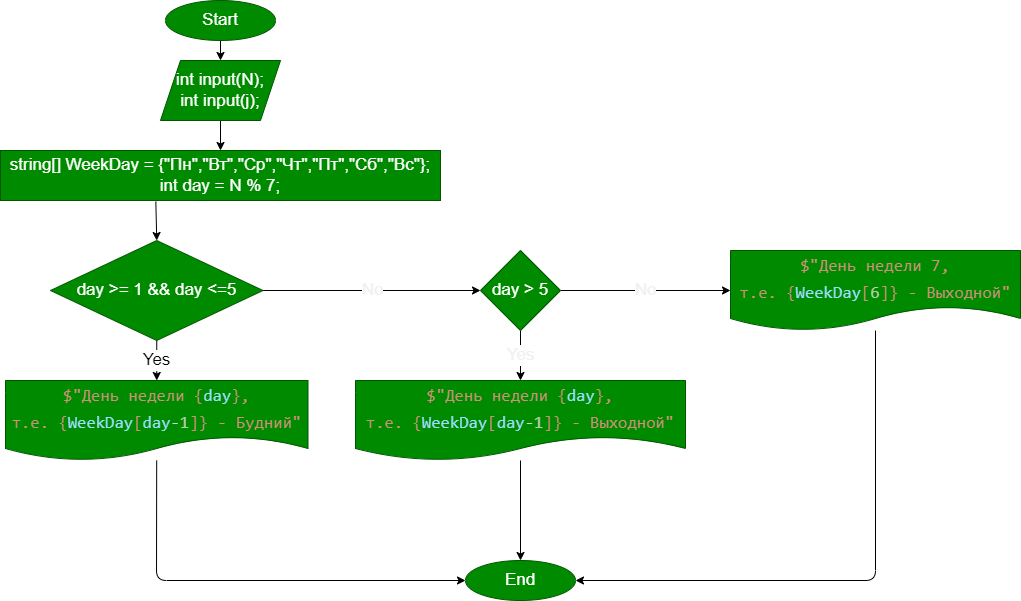

The diagram above was exported from draw.io. Its source (the exported page's mxGraphModel, read from the mxfile embedded in the PNG):
<mxGraphModel dx="1444" dy="747" grid="0" gridSize="10" guides="1" tooltips="1" connect="1" arrows="1" fold="1" page="1" pageScale="1" pageWidth="1100" pageHeight="850" math="0" shadow="0">
  <root>
    <mxCell id="0" />
    <mxCell id="1" parent="0" />
    <mxCell id="2" value="" style="edgeStyle=none;html=1;fontSize=17;" edge="1" parent="1" source="3" target="5">
      <mxGeometry relative="1" as="geometry" />
    </mxCell>
    <mxCell id="3" value="Start" style="ellipse;whiteSpace=wrap;html=1;fillColor=#008a00;fontColor=#ffffff;strokeColor=#005700;fontSize=17;" vertex="1" parent="1">
      <mxGeometry x="175" width="110" height="40" as="geometry" />
    </mxCell>
    <mxCell id="4" value="" style="edgeStyle=none;html=1;fontSize=17;exitX=0.5;exitY=1;exitDx=0;exitDy=0;" edge="1" parent="1" target="6" source="5">
      <mxGeometry relative="1" as="geometry">
        <mxPoint x="70" y="120" as="sourcePoint" />
      </mxGeometry>
    </mxCell>
    <mxCell id="5" value="int input(N);&lt;br&gt;int input(j);" style="shape=parallelogram;perimeter=parallelogramPerimeter;whiteSpace=wrap;html=1;fixedSize=1;fontSize=17;fillColor=#008a00;strokeColor=#005700;fontColor=#ffffff;" vertex="1" parent="1">
      <mxGeometry x="170" y="60" width="120" height="60" as="geometry" />
    </mxCell>
    <mxCell id="13" value="" style="edgeStyle=none;html=1;entryX=0.5;entryY=0;entryDx=0;entryDy=0;exitX=0.353;exitY=1.022;exitDx=0;exitDy=0;exitPerimeter=0;" edge="1" parent="1" source="6" target="12">
      <mxGeometry relative="1" as="geometry" />
    </mxCell>
    <mxCell id="6" value="string[] WeekDay = {&quot;Пн&quot;,&quot;Вт&quot;,&quot;Ср&quot;,&quot;Чт&quot;,&quot;Пт&quot;,&quot;Сб&quot;,&quot;Вс&quot;};&lt;br&gt;int day = N % 7;" style="whiteSpace=wrap;html=1;fontSize=17;fillColor=#008a00;strokeColor=#005700;fontColor=#ffffff;" vertex="1" parent="1">
      <mxGeometry x="10" y="150" width="440" height="50" as="geometry" />
    </mxCell>
    <mxCell id="15" value="Yes" style="edgeStyle=none;html=1;fontSize=17;" edge="1" parent="1" source="12" target="14">
      <mxGeometry relative="1" as="geometry" />
    </mxCell>
    <mxCell id="17" value="No" style="edgeStyle=none;html=1;fontSize=17;fontColor=#F0F0F0;" edge="1" parent="1" source="12" target="16">
      <mxGeometry relative="1" as="geometry" />
    </mxCell>
    <mxCell id="12" value="&lt;span&gt;day &amp;gt;= 1 &amp;amp;&amp;amp;&amp;nbsp;&lt;/span&gt;day&amp;nbsp;&amp;lt;=5" style="rhombus;whiteSpace=wrap;html=1;fontSize=17;fillColor=#008a00;strokeColor=#005700;fontColor=#ffffff;" vertex="1" parent="1">
      <mxGeometry x="60" y="240" width="212.5" height="100" as="geometry" />
    </mxCell>
    <mxCell id="28" style="edgeStyle=none;html=1;entryX=0;entryY=0.5;entryDx=0;entryDy=0;fontSize=17;fontColor=#F0F0F0;" edge="1" parent="1" source="14" target="26">
      <mxGeometry relative="1" as="geometry">
        <Array as="points">
          <mxPoint x="166" y="580" />
        </Array>
      </mxGeometry>
    </mxCell>
    <mxCell id="14" value="&lt;div style=&quot;color: rgb(212 , 212 , 212) ; font-family: &amp;#34;consolas&amp;#34; , &amp;#34;courier new&amp;#34; , monospace ; line-height: 27px&quot;&gt;&lt;span style=&quot;background-color: rgb(0 , 138 , 0)&quot;&gt;&lt;span style=&quot;font-family: &amp;#34;consolas&amp;#34; , &amp;#34;courier new&amp;#34; , monospace ; color: rgb(206 , 145 , 120)&quot;&gt;$&quot;&lt;/span&gt;&lt;span style=&quot;font-family: &amp;#34;consolas&amp;#34; , &amp;#34;courier new&amp;#34; , monospace ; color: rgb(206 , 145 , 120)&quot;&gt;День недели&amp;nbsp;&lt;/span&gt;&lt;span style=&quot;font-family: &amp;#34;consolas&amp;#34; , &amp;#34;courier new&amp;#34; , monospace ; color: rgb(206 , 145 , 120)&quot;&gt;{&lt;/span&gt;&lt;span style=&quot;font-family: &amp;#34;consolas&amp;#34; , &amp;#34;courier new&amp;#34; , monospace ; color: rgb(156 , 220 , 254)&quot;&gt;day&lt;/span&gt;&lt;span style=&quot;font-family: &amp;#34;consolas&amp;#34; , &amp;#34;courier new&amp;#34; , monospace ; color: rgb(206 , 145 , 120)&quot;&gt;}&lt;/span&gt;&lt;span style=&quot;font-family: &amp;#34;consolas&amp;#34; , &amp;#34;courier new&amp;#34; , monospace ; color: rgb(206 , 145 , 120)&quot;&gt;, т.е.&amp;nbsp;&lt;/span&gt;&lt;span style=&quot;font-family: &amp;#34;consolas&amp;#34; , &amp;#34;courier new&amp;#34; , monospace ; color: rgb(206 , 145 , 120)&quot;&gt;{&lt;/span&gt;&lt;span style=&quot;font-family: &amp;#34;consolas&amp;#34; , &amp;#34;courier new&amp;#34; , monospace ; color: rgb(156 , 220 , 254)&quot;&gt;WeekDay&lt;/span&gt;&lt;span style=&quot;font-family: &amp;#34;consolas&amp;#34; , &amp;#34;courier new&amp;#34; , monospace ; color: rgb(206 , 145 , 120)&quot;&gt;[&lt;/span&gt;&lt;span style=&quot;font-family: &amp;#34;consolas&amp;#34; , &amp;#34;courier new&amp;#34; , monospace ; color: rgb(156 , 220 , 254)&quot;&gt;day&lt;/span&gt;&lt;span style=&quot;font-family: &amp;#34;consolas&amp;#34; , &amp;#34;courier new&amp;#34; , monospace&quot;&gt;-&lt;/span&gt;&lt;span style=&quot;font-family: &amp;#34;consolas&amp;#34; , &amp;#34;courier new&amp;#34; , monospace ; color: rgb(181 , 206 , 168)&quot;&gt;1&lt;/span&gt;&lt;span style=&quot;font-family: &amp;#34;consolas&amp;#34; , &amp;#34;courier new&amp;#34; , monospace ; color: rgb(206 , 145 , 120)&quot;&gt;]}&lt;/span&gt;&lt;span style=&quot;font-family: &amp;#34;consolas&amp;#34; , &amp;#34;courier new&amp;#34; , monospace ; color: rgb(206 , 145 , 120)&quot;&gt;&amp;nbsp;- Будний&lt;/span&gt;&lt;span style=&quot;font-family: &amp;#34;consolas&amp;#34; , &amp;#34;courier new&amp;#34; , monospace ; color: rgb(206 , 145 , 120)&quot;&gt;&quot;&lt;/span&gt;&lt;/span&gt;&lt;br&gt;&lt;/div&gt;" style="shape=document;whiteSpace=wrap;html=1;boundedLbl=1;fontSize=17;fillColor=#008a00;strokeColor=#005700;fontColor=#ffffff;" vertex="1" parent="1">
      <mxGeometry x="15" y="380" width="302.5" height="80" as="geometry" />
    </mxCell>
    <mxCell id="21" value="Yes" style="edgeStyle=none;html=1;fontSize=17;fontColor=#F0F0F0;" edge="1" parent="1" source="16" target="18">
      <mxGeometry relative="1" as="geometry" />
    </mxCell>
    <mxCell id="23" value="No" style="edgeStyle=none;html=1;fontSize=17;fontColor=#F0F0F0;" edge="1" parent="1" source="16">
      <mxGeometry relative="1" as="geometry">
        <mxPoint x="740" y="290" as="targetPoint" />
      </mxGeometry>
    </mxCell>
    <mxCell id="16" value="&lt;span&gt;day &amp;gt; 5&lt;/span&gt;" style="rhombus;whiteSpace=wrap;html=1;fontSize=17;fillColor=#008a00;strokeColor=#005700;fontColor=#ffffff;" vertex="1" parent="1">
      <mxGeometry x="490" y="250" width="80" height="80" as="geometry" />
    </mxCell>
    <mxCell id="27" style="edgeStyle=none;html=1;fontSize=17;fontColor=#F0F0F0;" edge="1" parent="1" source="18" target="26">
      <mxGeometry relative="1" as="geometry" />
    </mxCell>
    <mxCell id="18" value="&lt;div style=&quot;color: rgb(212 , 212 , 212) ; font-family: &amp;#34;consolas&amp;#34; , &amp;#34;courier new&amp;#34; , monospace ; line-height: 27px&quot;&gt;&lt;span style=&quot;background-color: rgb(0 , 138 , 0)&quot;&gt;&lt;span style=&quot;font-family: &amp;#34;consolas&amp;#34; , &amp;#34;courier new&amp;#34; , monospace ; color: rgb(206 , 145 , 120)&quot;&gt;$&quot;&lt;/span&gt;&lt;span style=&quot;font-family: &amp;#34;consolas&amp;#34; , &amp;#34;courier new&amp;#34; , monospace ; color: rgb(206 , 145 , 120)&quot;&gt;День недели&amp;nbsp;&lt;/span&gt;&lt;span style=&quot;font-family: &amp;#34;consolas&amp;#34; , &amp;#34;courier new&amp;#34; , monospace ; color: rgb(206 , 145 , 120)&quot;&gt;{&lt;/span&gt;&lt;span style=&quot;font-family: &amp;#34;consolas&amp;#34; , &amp;#34;courier new&amp;#34; , monospace ; color: rgb(156 , 220 , 254)&quot;&gt;day&lt;/span&gt;&lt;span style=&quot;font-family: &amp;#34;consolas&amp;#34; , &amp;#34;courier new&amp;#34; , monospace ; color: rgb(206 , 145 , 120)&quot;&gt;}&lt;/span&gt;&lt;span style=&quot;font-family: &amp;#34;consolas&amp;#34; , &amp;#34;courier new&amp;#34; , monospace ; color: rgb(206 , 145 , 120)&quot;&gt;, т.е.&amp;nbsp;&lt;/span&gt;&lt;span style=&quot;font-family: &amp;#34;consolas&amp;#34; , &amp;#34;courier new&amp;#34; , monospace ; color: rgb(206 , 145 , 120)&quot;&gt;{&lt;/span&gt;&lt;span style=&quot;font-family: &amp;#34;consolas&amp;#34; , &amp;#34;courier new&amp;#34; , monospace ; color: rgb(156 , 220 , 254)&quot;&gt;WeekDay&lt;/span&gt;&lt;span style=&quot;font-family: &amp;#34;consolas&amp;#34; , &amp;#34;courier new&amp;#34; , monospace ; color: rgb(206 , 145 , 120)&quot;&gt;[&lt;/span&gt;&lt;span style=&quot;font-family: &amp;#34;consolas&amp;#34; , &amp;#34;courier new&amp;#34; , monospace ; color: rgb(156 , 220 , 254)&quot;&gt;day&lt;/span&gt;&lt;span style=&quot;font-family: &amp;#34;consolas&amp;#34; , &amp;#34;courier new&amp;#34; , monospace&quot;&gt;-&lt;/span&gt;&lt;span style=&quot;font-family: &amp;#34;consolas&amp;#34; , &amp;#34;courier new&amp;#34; , monospace ; color: rgb(181 , 206 , 168)&quot;&gt;1&lt;/span&gt;&lt;span style=&quot;font-family: &amp;#34;consolas&amp;#34; , &amp;#34;courier new&amp;#34; , monospace ; color: rgb(206 , 145 , 120)&quot;&gt;]}&lt;/span&gt;&lt;span style=&quot;font-family: &amp;#34;consolas&amp;#34; , &amp;#34;courier new&amp;#34; , monospace ; color: rgb(206 , 145 , 120)&quot;&gt;&amp;nbsp;- Выходной&lt;/span&gt;&lt;span style=&quot;font-family: &amp;#34;consolas&amp;#34; , &amp;#34;courier new&amp;#34; , monospace ; color: rgb(206 , 145 , 120)&quot;&gt;&quot;&lt;/span&gt;&lt;/span&gt;&lt;br&gt;&lt;/div&gt;" style="shape=document;whiteSpace=wrap;html=1;boundedLbl=1;fontSize=17;fillColor=#008a00;strokeColor=#005700;fontColor=#ffffff;" vertex="1" parent="1">
      <mxGeometry x="365" y="380" width="330" height="80" as="geometry" />
    </mxCell>
    <mxCell id="29" style="edgeStyle=none;html=1;entryX=1;entryY=0.5;entryDx=0;entryDy=0;fontSize=17;fontColor=#F0F0F0;" edge="1" parent="1" source="24" target="26">
      <mxGeometry relative="1" as="geometry">
        <Array as="points">
          <mxPoint x="885" y="580" />
        </Array>
      </mxGeometry>
    </mxCell>
    <mxCell id="24" value="&lt;div style=&quot;color: rgb(212 , 212 , 212) ; font-family: &amp;#34;consolas&amp;#34; , &amp;#34;courier new&amp;#34; , monospace ; line-height: 27px&quot;&gt;&lt;span style=&quot;background-color: rgb(0 , 138 , 0)&quot;&gt;&lt;span style=&quot;font-family: &amp;#34;consolas&amp;#34; , &amp;#34;courier new&amp;#34; , monospace ; color: rgb(206 , 145 , 120)&quot;&gt;$&quot;&lt;/span&gt;&lt;span style=&quot;font-family: &amp;#34;consolas&amp;#34; , &amp;#34;courier new&amp;#34; , monospace ; color: rgb(206 , 145 , 120)&quot;&gt;День недели 7&lt;/span&gt;&lt;span style=&quot;font-family: &amp;#34;consolas&amp;#34; , &amp;#34;courier new&amp;#34; , monospace ; color: rgb(206 , 145 , 120)&quot;&gt;, т.е.&amp;nbsp;&lt;/span&gt;&lt;span style=&quot;font-family: &amp;#34;consolas&amp;#34; , &amp;#34;courier new&amp;#34; , monospace ; color: rgb(206 , 145 , 120)&quot;&gt;{&lt;/span&gt;&lt;span style=&quot;font-family: &amp;#34;consolas&amp;#34; , &amp;#34;courier new&amp;#34; , monospace ; color: rgb(156 , 220 , 254)&quot;&gt;WeekDay&lt;/span&gt;&lt;span style=&quot;font-family: &amp;#34;consolas&amp;#34; , &amp;#34;courier new&amp;#34; , monospace ; color: rgb(206 , 145 , 120)&quot;&gt;[&lt;/span&gt;&lt;span style=&quot;font-family: &amp;#34;consolas&amp;#34; , &amp;#34;courier new&amp;#34; , monospace ; color: rgb(181 , 206 , 168)&quot;&gt;6&lt;/span&gt;&lt;span style=&quot;font-family: &amp;#34;consolas&amp;#34; , &amp;#34;courier new&amp;#34; , monospace ; color: rgb(206 , 145 , 120)&quot;&gt;]}&lt;/span&gt;&lt;span style=&quot;font-family: &amp;#34;consolas&amp;#34; , &amp;#34;courier new&amp;#34; , monospace ; color: rgb(206 , 145 , 120)&quot;&gt;&amp;nbsp;- Выходной&lt;/span&gt;&lt;span style=&quot;font-family: &amp;#34;consolas&amp;#34; , &amp;#34;courier new&amp;#34; , monospace ; color: rgb(206 , 145 , 120)&quot;&gt;&quot;&lt;/span&gt;&lt;/span&gt;&lt;br&gt;&lt;/div&gt;" style="shape=document;whiteSpace=wrap;html=1;boundedLbl=1;fontSize=17;fillColor=#008a00;strokeColor=#005700;fontColor=#ffffff;" vertex="1" parent="1">
      <mxGeometry x="740" y="250" width="290" height="80" as="geometry" />
    </mxCell>
    <mxCell id="26" value="End" style="ellipse;whiteSpace=wrap;html=1;fillColor=#008a00;fontColor=#ffffff;strokeColor=#005700;fontSize=17;" vertex="1" parent="1">
      <mxGeometry x="475" y="560" width="110" height="40" as="geometry" />
    </mxCell>
  </root>
</mxGraphModel>